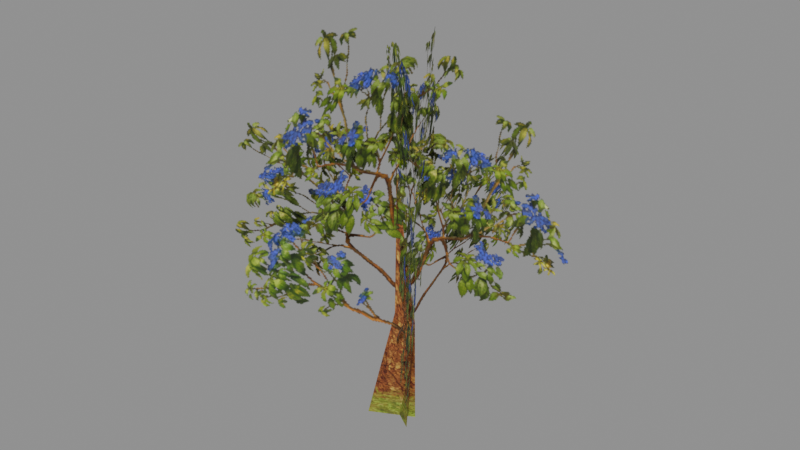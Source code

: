 # Source: wood120_m.blend  (saved by Blender 5.2.45; exported with 4.5.12 LTS)
import bpy
from mathutils import Matrix  # noqa: F401  (used for matrix-valued properties, if any)

bpy.ops.wm.read_factory_settings(use_empty=True)
scene = bpy.context.scene
scene.name = 'Scene'

# ---- collections
col_wood120_m = bpy.data.collections.new('wood120_m'); scene.collection.children.link(col_wood120_m)

# ---- images (referenced by path relative to the original .blend; pixels are not part of the script)
import os
ASSET_DIR = os.environ.get("B2B_ASSET_DIR", "")  # directory of the original .blend (textures are referenced by path, not embedded)
HERE = os.path.dirname(os.path.abspath(__file__))  # packed textures are extracted next to this script under _unpacked/

def load_image(name, relpath, width, height, colorspace="sRGB"):
    """Load a texture the original file referenced (path relative to the .blend, or extracted next to this script)."""
    p = next((c for c in (os.path.join(HERE, relpath), os.path.join(ASSET_DIR, relpath)) if relpath and os.path.exists(c)), "")
    if p:
        img = bpy.data.images.load(p, check_existing=True)
        img.name = name
    else:  # same state as the original file: an image datablock whose file is absent (Cycles renders it pink)
        img = bpy.data.images.new(name, width, height)
        img.source = "FILE"
        img.filepath = "//" + (relpath or name)
    img.colorspace_settings.name = colorspace
    return img
img_wood120_m_wood01_dds = load_image('wood120_m_wood01.dds', '_unpacked/texture_1.69c26b61.png', 256, 256, 'sRGB')
img_wood120_m_wood02_dds = load_image('wood120_m_wood02.dds', '_unpacked/texture_0.4c34c11b.png', 256, 256, 'sRGB')

# ---- materials (node trees are filled in below, after node groups)
mat_wood120_m_mat_1 = bpy.data.materials.new('wood120_m_mat_1')
mat_wood120_m_mat_2 = bpy.data.materials.new('wood120_m_mat_2')
mat_wood120_m_mat_0 = bpy.data.materials.new('wood120_m_mat_0')

# ---- material node trees
mat_wood120_m_mat_1.use_nodes = True; mat_wood120_m_mat_1.node_tree.nodes.clear()
_N = mat_wood120_m_mat_1.node_tree.nodes; _L = mat_wood120_m_mat_1.node_tree.links
n0 = _N.new('ShaderNodeBsdfPrincipled'); n0.name = 'Principled BSDF'; n0.location = (-200, 100)
n0.inputs[2].default_value = 0.8
n0.inputs[10].default_value = 0.005
n1 = _N.new('ShaderNodeOutputMaterial'); n1.name = 'Material Output'; n1.location = (200, 100)
n2 = _N.new('ShaderNodeTexImage'); n2.name = 'Image Texture'; n2.location = (0, 0)
n2.image = img_wood120_m_wood01_dds
_L.new(n0.outputs[0], n1.inputs[0])
_L.new(n2.outputs[0], n0.inputs[0])
_L.new(n2.outputs[1], n0.inputs[4])
n1.is_active_output = True
mat_wood120_m_mat_2.use_nodes = True; mat_wood120_m_mat_2.node_tree.nodes.clear()
_N = mat_wood120_m_mat_2.node_tree.nodes; _L = mat_wood120_m_mat_2.node_tree.links
n0 = _N.new('ShaderNodeBsdfPrincipled'); n0.name = 'Principled BSDF'; n0.location = (-200, 100)
n0.inputs[2].default_value = 0.8
n0.inputs[10].default_value = 0.005
n1 = _N.new('ShaderNodeOutputMaterial'); n1.name = 'Material Output'; n1.location = (200, 100)
n2 = _N.new('ShaderNodeTexImage'); n2.name = 'Image Texture'; n2.location = (0, 0)
n2.image = img_wood120_m_wood02_dds
_L.new(n0.outputs[0], n1.inputs[0])
_L.new(n2.outputs[0], n0.inputs[0])
_L.new(n2.outputs[1], n0.inputs[4])
n1.is_active_output = True
mat_wood120_m_mat_0.use_nodes = True; mat_wood120_m_mat_0.node_tree.nodes.clear()
_N = mat_wood120_m_mat_0.node_tree.nodes; _L = mat_wood120_m_mat_0.node_tree.links
n0 = _N.new('ShaderNodeBsdfPrincipled'); n0.name = 'Principled BSDF'; n0.location = (-200, 100)
n0.inputs[2].default_value = 0.8
n0.inputs[10].default_value = 0.005
n1 = _N.new('ShaderNodeOutputMaterial'); n1.name = 'Material Output'; n1.location = (200, 100)
n2 = _N.new('ShaderNodeTexImage'); n2.name = 'Image Texture'; n2.location = (0, 0)
n2.image = img_wood120_m_wood02_dds
_L.new(n0.outputs[0], n1.inputs[0])
_L.new(n2.outputs[0], n0.inputs[0])
_L.new(n2.outputs[1], n0.inputs[4])
n1.is_active_output = True

# ---- meshes
me_wood120_m_mesh_0 = bpy.data.meshes.new('wood120_m_mesh_0')
me_wood120_m_mesh_0.from_pydata([(-1.225, 3.784, 13.55), (-4.626, 5.239, 7.284), (0.09398, 0.4632, 5.614), (2.997, -1.439, 11.42), (3.956, -3.229, 9.236), (3.975, -4.198, 3.058), (0.3191, -0.1944, 3.028), (-0.7738, -2.373, 14.97), (1.137, 3.702, 12.34), (-0.03867, 0.4578, 6.502), (-1.83, -5.259, 8.88), (-0.0115, 0.5311, 8.882), (0.3378, 0.4686, 3.615), (0.839, -1.105, 9.336), (1.574, 5.077, 9.766), (0.667, 6.463, 3.971), (0.21, 0.3144, 4.721), (0.5018, 0.3062, 11.02), (-5.766, -1.394, 10.29), (-6.5, -1.539, 4.469), (0.1119, 0.4536, 4.486), (6.131, 2.243, 5.516), (4.355, 1.611, 12.12), (-1.62, -0.1323, 10.45)], [], [(0, 1, 2), (2, 3, 0), (4, 5, 6), (7, 8, 9), (9, 10, 7), (6, 11, 4), (12, 13, 14), (14, 15, 12), (16, 17, 18), (18, 19, 16), (20, 21, 22), (22, 23, 20)])
me_wood120_m_mesh_0.polygons.foreach_set('use_smooth', [True] * 12)
_uv = me_wood120_m_mesh_0.uv_layers.new(name='UVMap')
_uv.uv.foreach_set('vector', [0.88, 0.88, 0.13, 0.88, 0.13, 0.13, 0.13, 0.13, 0.88, 0.13, 0.88, 0.88, 0.88, 0.88, 0.13, 0.88, 0.13, 0.13, 0.88, 0.88, 0.13, 0.88, 0.13, 0.13, 0.13, 0.13, 0.88, 0.13, 0.88, 0.88, 0.13, 0.13, 0.88, 0.13, 0.88, 0.88, 0.13, 0.13, 0.88, 0.13, 0.88, 0.88, 0.88, 0.88, 0.13, 0.88, 0.13, 0.13, 0.13, 0.13, 0.88, 0.13, 0.88, 0.88, 0.88, 0.88, 0.13, 0.88, 0.13, 0.13, 0.13, 0.13, 0.88, 0.13, 0.88, 0.88, 0.88, 0.88, 0.13, 0.88, 0.13, 0.13])
me_wood120_m_mesh_0.materials.append(mat_wood120_m_mat_1)
me_wood120_m_mesh_0.update()
me_wood120_m_mesh_0.normals_split_custom_set([tuple(v) for v in zip(*[iter([-0.701, -0.6918, 0.173, -0.6636, -0.723, 0.1923, -0.7013, -0.6916, 0.1729, -0.7013, -0.6916, 0.1729, -0.7372, -0.6582, 0.1529, -0.701, -0.6918, 0.173, 0.7128, 0.6972, -0.07683, 0.7349, 0.6703, -0.1029, 0.7128, 0.6972, -0.07682, -0.9514, 0.3072, 0.02009, -0.9511, 0.3081, 0.0204, -0.9514, 0.3072, 0.02008, -0.9514, 0.3072, 0.02008, -0.9517, 0.3063, 0.01976, -0.9514, 0.3072, 0.02009, 0.7128, 0.6972, -0.07682, 0.6894, 0.7227, -0.05064, 0.7128, 0.6972, -0.07683, -0.9871, 0.07695, 0.1407, -0.9872, 0.1093, 0.1165, -0.987, 0.07656, 0.141, -0.987, 0.07656, 0.141, -0.9853, 0.04432, 0.1648, -0.9871, 0.07695, 0.1407, 0.2648, -0.9642, -0.01164, 0.2632, -0.9646, -0.01344, 0.265, -0.9642, -0.01137, 0.265, -0.9642, -0.01137, 0.2666, -0.9638, -0.00957, 0.2648, -0.9642, -0.01164, 0.2853, -0.9583, -0.0132, 0.2872, -0.9577, -0.01437, 0.2853, -0.9584, -0.01317, 0.2853, -0.9584, -0.01317, 0.2832, -0.959, -0.01194, 0.2853, -0.9583, -0.0132])] * 3)])
me_wood120_m_mesh_1 = bpy.data.meshes.new('wood120_m_mesh_1')
me_wood120_m_mesh_1.from_pydata([(2.377, -1.518, 13.49), (-2.076, 1.966, 13.65), (0.002677, 0.1999, 7.19), (-2.332, -2.299, 9.067), (-3.825, -4.552, 5.153), (0.4661, 0.3277, 3.058)], [], [(0, 1, 2), (3, 4, 5)])
me_wood120_m_mesh_1.polygons.foreach_set('use_smooth', [True] * 2)
_uv = me_wood120_m_mesh_1.uv_layers.new(name='UVMap')
_uv.uv.foreach_set('vector', [0.26, 0.88, 0.76, 0.88, 0.51, 0.13, 0.26, 0.88, 0.76, 0.88, 0.51, 0.13])
me_wood120_m_mesh_1.materials.append(mat_wood120_m_mat_2)
me_wood120_m_mesh_1.update()
me_wood120_m_mesh_1.normals_split_custom_set([tuple(v) for v in zip(*[iter([-0.6158, -0.7877, 0.01725, -0.6158, -0.7877, 0.01725, -0.6158, -0.7877, 0.01725, 0.7648, -0.6397, 0.07656, 0.7648, -0.6397, 0.07656, 0.7648, -0.6397, 0.07656])] * 3)])
me_wood120_m_mesh_2 = bpy.data.meshes.new('wood120_m_mesh_2')
me_wood120_m_mesh_2.from_pydata([(0.6475, -0.02598, -0.6658), (-0.764, 0.8882, -0.7237), (0.1862, 0.8729, 3.844), (-1.081, -0.1612, -0.6799), (0.4226, 0.7522, -0.7611), (0.7289, 0.3132, 3.717), (-0.08577, 0.3168, 9.094), (0.7289, 0.3132, 3.717), (0.1862, 0.8729, 3.844), (0.7289, 0.3132, 3.717), (-0.08577, 0.3168, 9.094), (-0.004932, 0.1071, 3.908), (0.7289, 0.3132, 3.717), (-0.004932, 0.1071, 3.908)], [], [(0, 1, 2), (3, 4, 5), (6, 7, 8), (2, 9, 0), (10, 11, 12), (5, 13, 3)])
me_wood120_m_mesh_2.polygons.foreach_set('use_smooth', [True] * 6)
_uv = me_wood120_m_mesh_2.uv_layers.new(name='UVMap')
_uv.uv.foreach_set('vector', [0.2298, 0.01, 0.05878, 0.01, 0.05498, 0.7964, 0.2298, 0.01, 0.05498, 0.01, 0.04738, 0.804, 0.1158, 0.9751, 0.05498, 0.4315, 0.1766, 0.4315, 0.05498, 0.7964, 0.1766, 0.7964, 0.2298, 0.01, 0.1158, 0.9751, 0.1766, 0.5531, 0.05498, 0.5531, 0.04738, 0.804, 0.1766, 0.7964, 0.2298, 0.01])
me_wood120_m_mesh_2.materials.append(mat_wood120_m_mat_0)
me_wood120_m_mesh_2.update()
me_wood120_m_mesh_2.normals_split_custom_set([tuple(v) for v in zip(*[iter([0.6297, 0.7717, -0.08941, 0.5435, 0.8322, -0.1103, 0.6662, 0.7454, -0.02302, 0.3939, -0.917, -0.06325, 0.5108, -0.8515, -0.1184, 0.3569, -0.9337, -0.02761, 0.7259, 0.679, 0.1095, 0.7202, 0.6934, 0.02111, 0.6662, 0.7454, -0.02296, 0.6662, 0.7454, -0.02302, 0.7202, 0.6935, 0.02107, 0.6297, 0.7717, -0.08941, 0.2805, -0.9589, 0.04315, 0.2748, -0.9613, 0.01824, 0.3569, -0.9338, -0.02759, 0.3569, -0.9337, -0.02761, 0.2747, -0.9613, 0.01819, 0.3939, -0.917, -0.06325])] * 3)])
arm_wood120_m_skeleton = bpy.data.armatures.new('wood120_m_skeleton')  # bones are not reproduced

# ---- objects
ob_wood120_m_rig = bpy.data.objects.new('wood120_m_rig', arm_wood120_m_skeleton)
ob_wood120_m_mesh_0 = bpy.data.objects.new('wood120_m_mesh_0', me_wood120_m_mesh_0)
ob_wood120_m_mesh_1 = bpy.data.objects.new('wood120_m_mesh_1', me_wood120_m_mesh_1)
ob_wood120_m_mesh_2 = bpy.data.objects.new('wood120_m_mesh_2', me_wood120_m_mesh_2)

# ---- transforms, parenting, visibility, modifiers, constraints
ob_wood120_m_rig.location = (0.0, 0.0, 0.0)
ob_wood120_m_rig.show_in_front = True
ob_wood120_m_mesh_0.parent = ob_wood120_m_rig
ob_wood120_m_mesh_0.location = (0.0, 0.0, 0.0)
_vg = ob_wood120_m_mesh_0.vertex_groups.new(name='obj44')
_vg.add([0, 1, 2, 3, 4, 5, 6, 7, 8, 9, 10, 11, 12, 13, 14, 15, 16, 17, 18, 19, 20, 21, 22, 23], 1.0, 'REPLACE')
_m = ob_wood120_m_mesh_0.modifiers.new('FEZ skin', 'ARMATURE')
_m.object = ob_wood120_m_rig
ob_wood120_m_mesh_1.parent = ob_wood120_m_rig
ob_wood120_m_mesh_1.location = (0.0, 0.0, 0.0)
_vg = ob_wood120_m_mesh_1.vertex_groups.new(name='obj44')
_vg.add([0, 1, 2, 3, 4, 5], 1.0, 'REPLACE')
_m = ob_wood120_m_mesh_1.modifiers.new('FEZ skin', 'ARMATURE')
_m.object = ob_wood120_m_rig
ob_wood120_m_mesh_2.parent = ob_wood120_m_rig
ob_wood120_m_mesh_2.location = (0.0, 0.0, 0.0)
_vg = ob_wood120_m_mesh_2.vertex_groups.new(name='obj44')
_vg.add([0, 1, 2, 3, 4, 5, 6, 7, 8, 9, 10, 11, 12, 13], 1.0, 'REPLACE')
_m = ob_wood120_m_mesh_2.modifiers.new('FEZ skin', 'ARMATURE')
_m.object = ob_wood120_m_rig

# ---- collection membership
scene.collection.objects.link(ob_wood120_m_rig)
col_wood120_m.objects.link(ob_wood120_m_mesh_0)
col_wood120_m.objects.link(ob_wood120_m_mesh_1)
col_wood120_m.objects.link(ob_wood120_m_mesh_2)

# ---- scene / render settings (as saved in the file)
scene.frame_start = 1; scene.frame_end = 250; scene.frame_set(1)
scene.render.engine = 'BLENDER_EEVEE_NEXT'
scene.render.bake_bias = 0.0
scene.render.bake_samples = 0
scene.render.compositor_device = 'GPU'
scene.eevee.use_volume_custom_range = False
scene.eevee.fast_gi_thickness_near = 0.1
scene.eevee.fast_gi_thickness_far = 0.0
scene.eevee.ray_tracing_options.screen_trace_thickness = 0.1
bpy.context.view_layer.update()

# ---- added for rendering (the .blend has no active camera and no usable light): camera, sun + grey world if the file has none
cam_auto = bpy.data.cameras.new('AutoCamera')
cam_auto.lens = 50.0
cam_auto.sensor_width = 36.0
cam_auto.clip_end = 1000.0
ob_auto_camera = bpy.data.objects.new('AutoCamera', cam_auto)
scene.collection.objects.link(ob_auto_camera)
ob_auto_camera.location = (21.4042, -25.3047, 24.3755)
ob_auto_camera.rotation_euler = (1.09748, -7.21219e-08, 0.694738)
scene.camera = ob_auto_camera
light_auto_sun = bpy.data.lights.new('AutoSun', 'SUN')
light_auto_sun.energy = 3.0
light_auto_sun.angle = 0.0523599
ob_auto_sun = bpy.data.objects.new('AutoSun', light_auto_sun)
scene.collection.objects.link(ob_auto_sun)
ob_auto_sun.rotation_euler = (0.872665, 0.174533, 0.523599)
if scene.world is None:
    world_auto = bpy.data.worlds.new('AutoWorld')
    world_auto.color = (0.3, 0.3, 0.3)
    scene.world = world_auto
bpy.context.view_layer.update()
